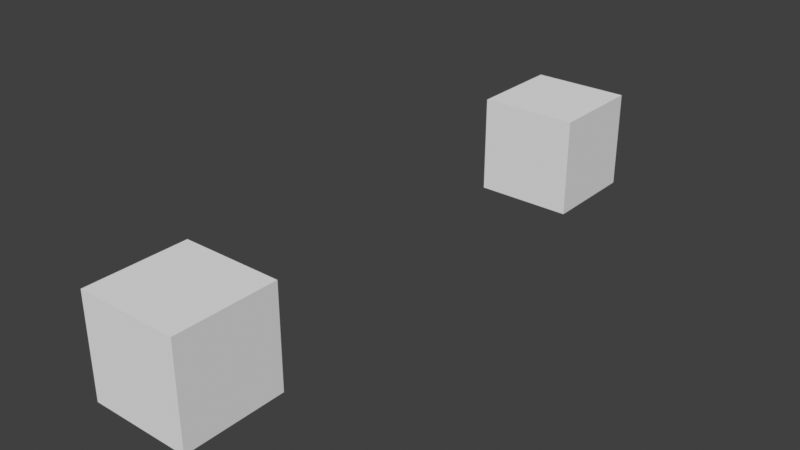 # Source: string_to_value_invalid.blend  (saved by Blender 5.2.36; exported with 4.5.12 LTS)
import bpy
from mathutils import Matrix  # noqa: F401  (used for matrix-valued properties, if any)

bpy.ops.wm.read_factory_settings(use_empty=True)
scene = bpy.context.scene
scene.name = 'Scene'

# ---- node groups
ng_geometry_nodes = bpy.data.node_groups.new('Geometry Nodes', 'GeometryNodeTree')
_s = ng_geometry_nodes.interface.new_socket(name='Geometry', in_out='OUTPUT', socket_type='NodeSocketGeometry')
_s = ng_geometry_nodes.interface.new_socket(name='Geometry', in_out='INPUT', socket_type='NodeSocketGeometry')
ng_geometry_nodes.is_modifier = True
_N = ng_geometry_nodes.nodes; _L = ng_geometry_nodes.links
n0 = _N.new('NodeGroupInput'); n0.name = 'Group Input'; n0.location = (-72, 187)
n1 = _N.new('NodeGroupOutput'); n1.name = 'Group Output'; n1.location = (719, 104)
n2 = _N.new('NodeUndefined'); n2.name = 'String to Value'; n2.location = (-36, 74)
n2.inputs[0].default_value = ''
n2.inputs[1].default_value = 10
n3 = _N.new('GeometryNodeStoreNamedAttribute'); n3.name = 'Store Named Attribute'; n3.location = (312, 156)
n3.width = 160
n3.inputs[2].default_value = 'test float'
n4 = _N.new('GeometryNodeStoreNamedAttribute'); n4.name = 'Store Named Attribute.001'; n4.location = (519, 141)
n4.width = 160
n4.data_type = 'INT'
n4.inputs[2].default_value = 'test int'
n5 = _N.new('NodeUndefined'); n5.name = 'String to Value.001'; n5.location = (320, -79)
n5.inputs[0].default_value = ''
n5.inputs[1].default_value = 10
_L.new(n2.outputs[0], n3.inputs[3])
_L.new(n0.outputs[0], n3.inputs[0])
_L.new(n4.outputs[0], n1.inputs[0])
_L.new(n3.outputs[0], n4.inputs[0])
_L.new(n5.outputs[0], n4.inputs[3])
n1.is_active_output = True

# ---- world
world_world = bpy.data.worlds.new('World'); scene.world = world_world
world_world.use_nodes = True; world_world.node_tree.nodes.clear()
_N = world_world.node_tree.nodes; _L = world_world.node_tree.links
n0 = _N.new('ShaderNodeOutputWorld'); n0.name = 'World Output'; n0.location = (300, 300)
n1 = _N.new('ShaderNodeBackground'); n1.name = 'Background'; n1.location = (10, 300)
n1.inputs[0].default_value = (0.05088, 0.05088, 0.05088, 1.0)
_L.new(n1.outputs[0], n0.inputs[0])
n0.is_active_output = True
world_world.color = (0.05088, 0.05088, 0.05088)
world_world.use_sun_shadow = False
world_world.sun_shadow_jitter_overblur = 0.0

# ---- meshes
me_cube = bpy.data.meshes.new('Cube')
me_cube.from_pydata([(-1.0, -1.0, -1.0), (-1.0, -1.0, 1.0), (-1.0, 1.0, -1.0), (-1.0, 1.0, 1.0), (1.0, -1.0, -1.0), (1.0, -1.0, 1.0), (1.0, 1.0, -1.0), (1.0, 1.0, 1.0)], [], [(0, 1, 3, 2), (2, 3, 7, 6), (6, 7, 5, 4), (4, 5, 1, 0), (2, 6, 4, 0), (7, 3, 1, 5)])
_uv = me_cube.uv_layers.new(name='UVMap')
_uv.uv.foreach_set('vector', [0.375, 0.0, 0.625, 0.0, 0.625, 0.25, 0.375, 0.25, 0.375, 0.25, 0.625, 0.25, 0.625, 0.5, 0.375, 0.5, 0.375, 0.5, 0.625, 0.5, 0.625, 0.75, 0.375, 0.75, 0.375, 0.75, 0.625, 0.75, 0.625, 1.0, 0.375, 1.0, 0.125, 0.5, 0.375, 0.5, 0.375, 0.75, 0.125, 0.75, 0.625, 0.5, 0.875, 0.5, 0.875, 0.75, 0.625, 0.75])
me_cube.update()
me_cube_001 = bpy.data.meshes.new('Cube.001')
me_cube_001.from_pydata([(-1.0, -1.0, -1.0), (-1.0, -1.0, 1.0), (-1.0, 1.0, -1.0), (-1.0, 1.0, 1.0), (1.0, -1.0, -1.0), (1.0, -1.0, 1.0), (1.0, 1.0, -1.0), (1.0, 1.0, 1.0)], [], [(0, 1, 3, 2), (2, 3, 7, 6), (6, 7, 5, 4), (4, 5, 1, 0), (2, 6, 4, 0), (7, 3, 1, 5)])
_uv = me_cube_001.uv_layers.new(name='UVMap')
_uv.uv.foreach_set('vector', [0.375, 0.0, 0.625, 0.0, 0.625, 0.25, 0.375, 0.25, 0.375, 0.25, 0.625, 0.25, 0.625, 0.5, 0.375, 0.5, 0.375, 0.5, 0.625, 0.5, 0.625, 0.75, 0.375, 0.75, 0.375, 0.75, 0.625, 0.75, 0.625, 1.0, 0.375, 1.0, 0.125, 0.5, 0.375, 0.5, 0.375, 0.75, 0.125, 0.75, 0.625, 0.5, 0.875, 0.5, 0.875, 0.75, 0.625, 0.75])
me_cube_001.update()

# ---- objects
ob_test_object = bpy.data.objects.new('test_object', me_cube)
ob_expected_object = bpy.data.objects.new('expected_object', me_cube_001)

# ---- transforms, parenting, visibility, modifiers, constraints
ob_test_object.location = (0.0, 0.0, 0.0)
_m = ob_test_object.modifiers.new('GeometryNodes', 'NODES')
_m.node_group = ng_geometry_nodes
ob_expected_object.location = (0.0, 10.0, 0.0)

# ---- collection membership
scene.collection.objects.link(ob_test_object)
scene.collection.objects.link(ob_expected_object)

# ---- scene / render settings (as saved in the file)
scene.frame_start = 1; scene.frame_end = 250; scene.frame_set(175)
scene.render.engine = 'BLENDER_EEVEE_NEXT'
scene.render.bake_bias = 0.0
scene.render.bake_samples = 0
scene.cycles.sampling_pattern = 'TABULATED_SOBOL'
scene.cycles.use_light_tree = False
scene.eevee.fast_gi_thickness_far = 0.0
scene.view_settings.view_transform = 'Standard'
bpy.context.view_layer.update()

# ---- added for rendering (the .blend has no active camera and no usable light): camera, sun
cam_auto = bpy.data.cameras.new('AutoCamera')
cam_auto.lens = 50.0
cam_auto.sensor_width = 36.0
cam_auto.clip_end = 1000.0
ob_auto_camera = bpy.data.objects.new('AutoCamera', cam_auto)
scene.collection.objects.link(ob_auto_camera)
ob_auto_camera.location = (11.4069, -8.68832, 9.12555)
ob_auto_camera.rotation_euler = (1.09748, -7.21219e-08, 0.694738)
scene.camera = ob_auto_camera
light_auto_sun = bpy.data.lights.new('AutoSun', 'SUN')
light_auto_sun.energy = 3.0
light_auto_sun.angle = 0.0523599
ob_auto_sun = bpy.data.objects.new('AutoSun', light_auto_sun)
scene.collection.objects.link(ob_auto_sun)
ob_auto_sun.rotation_euler = (0.872665, 0.174533, 0.523599)
bpy.context.view_layer.update()
